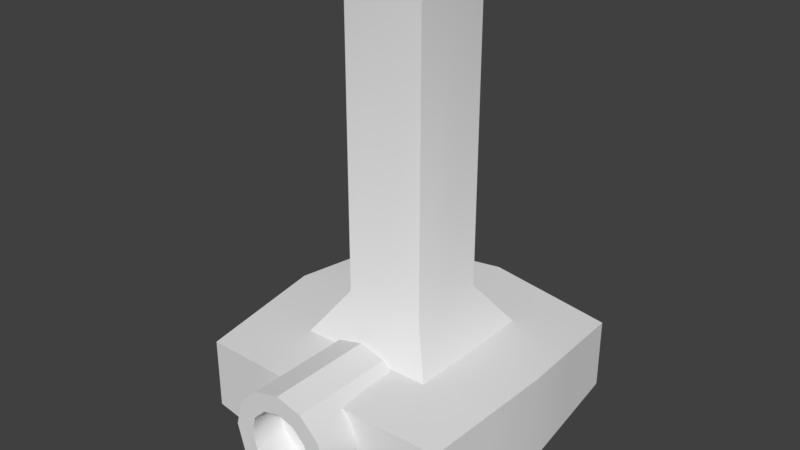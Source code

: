 # Source: projetor.blend  (saved by Blender 2.77.0; exported with 4.5.12 LTS)
import bpy
from mathutils import Matrix  # noqa: F401  (used for matrix-valued properties, if any)

bpy.ops.wm.read_factory_settings(use_empty=True)
scene = bpy.context.scene
scene.name = 'Scene'

# ---- collections
col_collection_1 = bpy.data.collections.new('Collection 1'); scene.collection.children.link(col_collection_1)

# ---- materials (node trees are filled in below, after node groups)
mat_material = bpy.data.materials.new('Material')
mat_material.alpha_threshold = 0.0
mat_material.use_transparent_shadow = False
mat_material.roughness = 0.5
mat_material.line_color = (0.0, 0.0, 0.0, 1.0)

# ---- material node trees

# ---- world
world_world = bpy.data.worlds.new('World'); scene.world = world_world
world_world.color = (0.05088, 0.05088, 0.05088)
world_world.use_sun_shadow = False
world_world.sun_shadow_jitter_overblur = 0.0
world_world.cycles.sampling_method = 'MANUAL'

# ---- meshes
me_cube = bpy.data.meshes.new('Cube')
me_cube.from_pydata([(0.918, 0.918, -0.5674), (0.918, -0.918, -0.5674), (-0.918, -0.918, -0.5674), (-0.918, 0.918, -0.5674), (0.918, 0.918, 0.5674), (0.918, -0.918, 0.5674), (-0.918, -0.918, 0.5674), (-0.918, 0.918, 0.5674), (1.788e-07, 1.0, -0.7223), (0.0, -1.0, -0.7223), (2.384e-07, 1.0, 0.7223), (-5.364e-07, -1.0, 0.7223), (1.0, -5.96e-08, -0.7223), (-0.9779, 2.98e-07, -0.4376), (1.0, -5.364e-07, 0.7223), (-1.0, 1.788e-07, 0.7223), (-3.187e-08, 0.2981, 5.973), (8.941e-08, 1.192e-07, -0.7223), (-0.459, 0.959, -0.6449), (-0.459, -0.959, -0.6449), (-0.459, 0.959, 0.6449), (-0.459, -0.959, 0.6449), (-0.5, 0.0, 0.7223), (-0.5332, 2.086e-07, -0.956), (0.459, 0.959, -0.6449), (0.459, -0.959, -0.6449), (0.459, 0.959, 0.6449), (0.459, -0.959, 0.6449), (0.5, 2.98e-08, -0.7223), (0.5, -3.576e-07, 0.7223), (0.959, -0.459, -0.6449), (0.959, -0.459, 0.6449), (-3.427e-07, -0.5, 0.7223), (-0.9258, -0.459, -0.4112), (-0.959, -0.459, 0.6449), (4.47e-08, -0.5, -0.7223), (-0.4795, -0.4795, 0.6836), (-0.5072, -0.4795, -0.9428), (0.4795, -0.4795, -0.6836), (0.4795, -0.4795, 0.6836), (-0.9258, 0.459, -0.4112), (-0.959, 0.459, 0.6449), (1.341e-07, 0.5, -0.7223), (0.959, 0.459, -0.6449), (0.959, 0.459, 0.6449), (4.47e-08, 0.5, 0.7223), (-0.5072, 0.4795, -0.9428), (-0.4795, 0.4795, 0.6836), (0.4795, 0.4795, 0.6836), (0.4795, 0.4795, -0.6836), (-3.111e-08, 0.2981, 1.366), (-0.2981, -7.099e-08, 1.366), (-0.2859, 0.2859, 1.343), (0.2981, -2.842e-07, 1.366), (0.2859, 0.2859, 1.343), (-2.621e-07, -0.2981, 1.366), (-0.2859, -0.2859, 1.343), (0.2859, -0.2859, 1.343), (-1.474e-07, -1.784e-07, 5.973), (-0.2981, -7.175e-08, 5.973), (-0.2859, 0.2859, 5.95), (0.2981, -2.85e-07, 5.973), (0.2859, 0.2859, 5.95), (-2.629e-07, -0.2981, 5.973), (-0.2859, -0.2859, 5.95), (0.2859, -0.2859, 5.95), (-2.447e-08, -1.253, 0.6497), (0.1192, -1.253, 0.5772), (-1.876e-08, -0.512, 0.9494), (-1.876e-08, -1.253, 0.9494), (0.1853, -0.512, 0.8368), (0.1853, -1.253, 0.8368), (0.321, -0.512, 0.5292), (0.321, -1.253, 0.5292), (0.3706, -0.512, 0.1089), (0.3706, -1.253, 0.1089), (0.321, -0.512, -0.3113), (0.321, -1.253, -0.3113), (0.1853, -0.512, -0.6189), (0.1853, -1.253, -0.6189), (3.72e-08, -0.512, -0.7315), (3.72e-08, -1.253, -0.7315), (-0.1853, -0.512, -0.6189), (-0.1853, -1.253, -0.6189), (-0.321, -0.512, -0.3113), (-0.321, -1.253, -0.3113), (-0.3706, -0.512, 0.1089), (-0.3706, -1.253, 0.1089), (-0.321, -0.512, 0.5292), (-0.321, -1.253, 0.5292), (-0.1853, -0.512, 0.8368), (-0.1853, -1.253, 0.8368), (0.2065, -1.253, 0.3793), (0.2384, -1.253, 0.1089), (0.2065, -1.253, -0.1614), (0.1192, -1.253, -0.3593), (1.154e-08, -1.253, -0.4318), (-0.1192, -1.253, -0.3593), (-0.2065, -1.253, -0.1614), (-0.2384, -1.253, 0.1089), (-0.2065, -1.253, 0.3793), (-0.1192, -1.253, 0.5772), (-3.463e-08, -1.009, 0.6497), (-0.1192, -1.009, 0.5772), (-0.2065, -1.009, 0.3793), (-0.2384, -1.009, 0.1089), (-0.2065, -1.009, -0.1614), (-0.1192, -1.009, -0.3593), (1.369e-09, -1.009, -0.4318), (0.1192, -1.009, -0.3593), (0.2065, -1.009, -0.1614), (0.2384, -1.009, 0.1089), (0.2065, -1.009, 0.3793), (0.1192, -1.009, 0.5772), (-0.002549, -0.5, -0.3976), (-0.002549, 1.196e-07, -0.3976), (0.4975, 3.016e-08, -0.3976), (0.477, -0.4795, -0.3589), (-0.002549, 0.5, -0.3976), (0.477, 0.4795, -0.3589)], [], [(37, 19, 2, 33), (36, 34, 6, 21), (30, 31, 5, 1), (19, 21, 6, 2), (40, 41, 7, 3), (20, 18, 3, 7), (26, 24, 8, 10), (25, 27, 11, 9), (39, 32, 11, 27), (38, 25, 9, 35), (35, 17, 115, 114), (29, 48, 54, 53), (33, 34, 15, 13), (43, 44, 14, 12), (47, 41, 15, 22), (46, 23, 13, 40), (42, 17, 23, 46), (47, 22, 51, 52), (10, 8, 18, 20), (9, 11, 21, 19), (32, 36, 21, 11), (35, 9, 19, 37), (44, 48, 29, 14), (43, 12, 28, 49), (30, 1, 25, 38), (31, 39, 27, 5), (1, 5, 27, 25), (4, 0, 24, 26), (14, 29, 39, 31), (12, 30, 38, 28), (17, 35, 37, 23), (32, 39, 57, 55), (2, 6, 34, 33), (38, 35, 114, 117), (39, 29, 53, 57), (12, 14, 31, 30), (22, 15, 34, 36), (23, 37, 33, 13), (0, 43, 49, 24), (4, 26, 48, 44), (10, 20, 47, 45), (8, 42, 46, 18), (18, 46, 40, 3), (20, 7, 41, 47), (0, 4, 44, 43), (26, 10, 45, 48), (24, 49, 42, 8), (13, 15, 41, 40), (57, 53, 61, 65), (55, 57, 65, 63), (54, 50, 16, 62), (52, 51, 59, 60), (45, 47, 52, 50), (22, 36, 56, 51), (48, 45, 50, 54), (36, 32, 55, 56), (62, 16, 58, 61), (16, 60, 59, 58), (58, 59, 64, 63), (61, 58, 63, 65), (50, 52, 60, 16), (56, 55, 63, 64), (51, 56, 64, 59), (53, 54, 62, 61), (66, 101, 103, 102), (79, 77, 94, 95), (68, 69, 71, 70), (98, 97, 107, 106), (83, 81, 96, 97), (70, 71, 73, 72), (94, 93, 111, 110), (87, 85, 98, 99), (72, 73, 75, 74), (92, 67, 113, 112), (71, 69, 66, 67), (74, 75, 77, 76), (99, 98, 106, 105), (91, 89, 100, 101), (76, 77, 79, 78), (97, 96, 108, 107), (69, 91, 101, 66), (78, 79, 81, 80), (95, 94, 110, 109), (73, 71, 67, 92), (80, 81, 83, 82), (93, 92, 112, 111), (77, 75, 93, 94), (82, 83, 85, 84), (101, 100, 104, 103), (81, 79, 95, 96), (84, 85, 87, 86), (113, 102, 103, 104, 105, 106, 107, 108, 109, 110, 111, 112), (85, 83, 97, 98), (86, 87, 89, 88), (89, 87, 99, 100), (67, 66, 102, 113), (88, 89, 91, 90), (96, 95, 109, 108), (75, 73, 92, 93), (90, 91, 69, 68), (68, 70, 72, 74, 76, 78, 80, 82, 84, 86, 88, 90), (100, 99, 105, 104), (119, 116, 115, 118), (116, 117, 114, 115), (17, 42, 118, 115), (49, 28, 116, 119), (28, 38, 117, 116), (42, 49, 119, 118)])
me_cube.polygons.foreach_set('use_smooth', [True] * 108)
_uv = me_cube.uv_layers.new(name='UVMap')
_uv.uv.foreach_set('vector', [0.7521, 0.3454, 0.7371, 0.2795, 0.798, 0.2851, 0.7946, 0.3482, 0.751, 0.1974, 0.8181, 0.1894, 0.8181, 0.2526, 0.7538, 0.2632, 0.9887, 0.3369, 0.8083, 0.3369, 0.8186, 0.2739, 0.9773, 0.2739, 0.9685, 0.6117, 0.7874, 0.6117, 0.7981, 0.5486, 0.9574, 0.5486, 0.6981, 0.6117, 0.5497, 0.6117, 0.5608, 0.5486, 0.72, 0.5486, 0.2798, 0.915, 0.4606, 0.915, 0.4494, 0.9781, 0.2904, 0.9781, 0.2798, 0.7889, 0.4606, 0.7889, 0.4718, 0.852, 0.2693, 0.852, 0.9684, 0.7378, 0.7874, 0.7378, 0.7767, 0.6748, 0.9795, 0.6748, 0.617, 0.2078, 0.6839, 0.2054, 0.6894, 0.2739, 0.6255, 0.2732, 0.6091, 0.3454, 0.6108, 0.2795, 0.6761, 0.2739, 0.6761, 0.3426, 0.8915, 0.8008, 0.8915, 0.8695, 0.8461, 0.8695, 0.8461, 0.8008, 0.3366, 0.7209, 0.2693, 0.7259, 0.2965, 0.6333, 0.3366, 0.6303, 0.6981, 0.7378, 0.5497, 0.7378, 0.5386, 0.6747, 0.7015, 0.6747, 0.9887, 0.463, 0.8083, 0.463, 0.798, 0.4, 1.0, 0.4, 0.7404, 0.06606, 0.8079, 0.06365, 0.8181, 0.1261, 0.7482, 0.1315, 0.775, 0.6089, 0.7767, 0.6747, 0.7015, 0.6747, 0.6981, 0.6117, 0.6761, 0.4799, 0.6761, 0.4113, 0.7561, 0.4113, 0.7521, 0.4771, 0.5386, 0.7251, 0.4713, 0.7196, 0.4713, 0.6324, 0.5114, 0.6356, 0.2693, 0.852, 0.4718, 0.852, 0.4606, 0.915, 0.2798, 0.915, 0.9795, 0.6748, 0.7767, 0.6748, 0.7874, 0.6117, 0.9685, 0.6117, 0.6839, 0.2054, 0.751, 0.1974, 0.7538, 0.2632, 0.6894, 0.2739, 0.6761, 0.3426, 0.6761, 0.2739, 0.7371, 0.2795, 0.7521, 0.3454, 0.5399, 0.08442, 0.6064, 0.07644, 0.6085, 0.1424, 0.5386, 0.1478, 0.5421, 0.4743, 0.5386, 0.4113, 0.6074, 0.4113, 0.6091, 0.4771, 0.5421, 0.3482, 0.5455, 0.2851, 0.6108, 0.2795, 0.6091, 0.3454, 0.5501, 0.2101, 0.617, 0.2078, 0.6255, 0.2732, 0.5615, 0.2725, 0.9574, 0.8008, 0.7981, 0.8008, 0.7874, 0.7378, 0.9684, 0.7378, 0.2903, 0.7259, 0.4494, 0.7259, 0.4606, 0.7889, 0.2798, 0.7889, 0.5386, 0.1478, 0.6085, 0.1424, 0.617, 0.2078, 0.5501, 0.2101, 0.5386, 0.4113, 0.5421, 0.3482, 0.6091, 0.3454, 0.6074, 0.4113, 0.6761, 0.4113, 0.6761, 0.3426, 0.7521, 0.3454, 0.7561, 0.4113, 0.06732, 0.7218, 0.0, 0.727, 0.02723, 0.6357, 0.06737, 0.6326, 0.72, 0.8008, 0.5608, 0.8008, 0.5497, 0.7378, 0.6981, 0.7378, 0.7115, 0.9488, 0.7115, 0.8827, 0.7569, 0.8858, 0.7569, 0.9519, 0.404, 0.7259, 0.3366, 0.7209, 0.3366, 0.6303, 0.3768, 0.6333, 1.0, 0.4, 0.798, 0.4, 0.8083, 0.3369, 0.9887, 0.3369, 0.7482, 0.1315, 0.8181, 0.1261, 0.8181, 0.1894, 0.751, 0.1974, 0.7767, 0.6747, 0.775, 0.7406, 0.6981, 0.7378, 0.7015, 0.6747, 0.5455, 0.5374, 0.5421, 0.4743, 0.6091, 0.4771, 0.6108, 0.543, 0.5412, 0.02107, 0.6042, 0.01053, 0.6064, 0.07644, 0.5399, 0.08442, 0.6673, 0.0, 0.7325, 0.0005949, 0.7404, 0.06606, 0.6728, 0.06847, 0.6761, 0.5486, 0.6761, 0.4799, 0.7521, 0.4771, 0.7371, 0.543, 0.7371, 0.543, 0.7521, 0.4771, 0.7946, 0.4743, 0.798, 0.5374, 0.7325, 0.0005949, 0.7977, 0.00119, 0.8079, 0.06365, 0.7404, 0.06606, 0.9773, 0.5261, 0.8186, 0.5261, 0.8083, 0.463, 0.9887, 0.463, 0.6042, 0.01053, 0.6673, 0.0, 0.6728, 0.06847, 0.6064, 0.07644, 0.6108, 0.543, 0.6091, 0.4771, 0.6761, 0.4799, 0.6761, 0.5486, 0.7015, 0.6747, 0.5386, 0.6747, 0.5497, 0.6117, 0.6981, 0.6117, 0.3768, 0.6333, 0.3366, 0.6303, 0.3366, 0.0, 0.3768, 0.003007, 0.06737, 0.6326, 0.02723, 0.6357, 0.02719, 0.003125, 0.06734, 0.0, 0.242, 0.6348, 0.2019, 0.6317, 0.2021, 0.0, 0.2422, 0.003065, 0.5114, 0.6356, 0.4713, 0.6324, 0.4713, 0.0, 0.5114, 0.003236, 0.202, 0.7217, 0.1347, 0.7268, 0.1617, 0.6348, 0.2019, 0.6317, 0.4713, 0.7196, 0.404, 0.7251, 0.4311, 0.6356, 0.4713, 0.6324, 0.2693, 0.7268, 0.202, 0.7217, 0.2019, 0.6317, 0.242, 0.6348, 0.1347, 0.727, 0.06732, 0.7218, 0.06737, 0.6326, 0.1075, 0.6357, 0.7149, 0.801, 0.7548, 0.8008, 0.7532, 0.8418, 0.7115, 0.8402, 0.7548, 0.8008, 0.795, 0.804, 0.795, 0.8433, 0.7532, 0.8418, 0.7532, 0.8418, 0.795, 0.8433, 0.7919, 0.8825, 0.7516, 0.8827, 0.7115, 0.8402, 0.7532, 0.8418, 0.7516, 0.8827, 0.7118, 0.8795, 0.2019, 0.6317, 0.1617, 0.6348, 0.1619, 0.003065, 0.2021, 0.0, 0.1075, 0.6357, 0.06737, 0.6326, 0.06734, 0.0, 0.1075, 0.003125, 0.4713, 0.6324, 0.4311, 0.6356, 0.4311, 0.003236, 0.4713, 0.0, 0.3366, 0.6303, 0.2965, 0.6333, 0.2965, 0.003007, 0.3366, 0.0, 0.8658, 0.2292, 0.8843, 0.2292, 0.8843, 0.2628, 0.8658, 0.2628, 0.8319, 0.2109, 0.8181, 0.1667, 0.8365, 0.1482, 0.8454, 0.1766, 0.9166, 0.8008, 0.9166, 0.9027, 0.8915, 0.9027, 0.8915, 0.8008, 0.9435, 0.829, 0.9435, 0.8008, 0.9777, 0.8008, 0.9777, 0.829, 0.8836, 0.2169, 0.8559, 0.2292, 0.8608, 0.1884, 0.8787, 0.1804, 0.5386, 0.8008, 0.6427, 0.8008, 0.6427, 0.8446, 0.5386, 0.8446, 0.9214, 0.2037, 0.9214, 0.1668, 0.9557, 0.1668, 0.9557, 0.2037, 0.9214, 0.1206, 0.9076, 0.1771, 0.8941, 0.1548, 0.903, 0.1185, 0.5386, 0.8446, 0.6427, 0.8446, 0.6427, 0.9027, 0.5386, 0.9027, 0.9214, 0.1295, 0.9214, 0.1018, 0.9557, 0.1018, 0.9557, 0.1295, 0.8559, 0.01237, 0.8836, 0.0, 0.8787, 0.04088, 0.8608, 0.04883, 0.5386, 0.9027, 0.6427, 0.9027, 0.6427, 0.9596, 0.5386, 0.9596, 0.9435, 0.8664, 0.9435, 0.829, 0.9777, 0.829, 0.9777, 0.8664, 0.9076, 0.01834, 0.9214, 0.06249, 0.903, 0.08108, 0.8941, 0.05268, 0.5386, 0.9596, 0.6427, 0.9596, 0.6427, 1.0, 0.5386, 1.0, 0.8515, 0.2628, 0.8354, 0.2628, 0.8354, 0.2292, 0.8515, 0.2292, 0.8836, 0.0, 0.9076, 0.01834, 0.8941, 0.05268, 0.8787, 0.04088, 0.9214, 0.1018, 0.9214, 1.638e-08, 0.9501, 0.0, 0.9501, 0.1018, 0.9214, 0.2304, 0.9214, 0.2037, 0.9557, 0.2037, 0.9557, 0.2304, 0.8319, 0.05213, 0.8559, 0.01237, 0.8608, 0.04883, 0.8454, 0.07442, 0.9501, 0.1018, 0.9501, 0.0, 0.9724, 1.638e-08, 0.9724, 0.1018, 0.9214, 0.1668, 0.9214, 0.1295, 0.9557, 0.1295, 0.9557, 0.1668, 0.8181, 0.1667, 0.8181, 0.1086, 0.8365, 0.1108, 0.8365, 0.1482, 8.369e-09, 0.727, 0.1041, 0.727, 0.1041, 0.77, 8.369e-09, 0.77, 0.9435, 0.929, 0.9435, 0.903, 0.9777, 0.903, 0.9777, 0.929, 0.8559, 0.2292, 0.8319, 0.2109, 0.8454, 0.1766, 0.8608, 0.1884, 8.369e-09, 0.77, 0.1041, 0.77, 0.1041, 0.828, 0.0, 0.828, 0.4965, 0.733, 0.5143, 0.7251, 0.5297, 0.7369, 0.5386, 0.7653, 0.5386, 0.8026, 0.5297, 0.839, 0.5143, 0.8646, 0.4965, 0.8725, 0.481, 0.8607, 0.4721, 0.8323, 0.4721, 0.7949, 0.481, 0.7586, 0.9076, 0.1771, 0.8836, 0.2169, 0.8787, 0.1804, 0.8941, 0.1548, 0.0, 0.828, 0.1041, 0.828, 0.1041, 0.8854, 8.369e-09, 0.8854, 0.9214, 0.06249, 0.9214, 0.1206, 0.903, 0.1185, 0.903, 0.08108, 0.8515, 0.2292, 0.8658, 0.2292, 0.8658, 0.2628, 0.8515, 0.2628, 8.369e-09, 0.8854, 0.1041, 0.8854, 0.1041, 0.9269, 8.369e-09, 0.9269, 0.8354, 0.2628, 0.8181, 0.2628, 0.8181, 0.2292, 0.8354, 0.2292, 0.8181, 0.1086, 0.8319, 0.05213, 0.8454, 0.07442, 0.8365, 0.1108, 0.9435, 0.8008, 0.9435, 0.9027, 0.9166, 0.9027, 0.9166, 0.8008, 0.2002, 0.9557, 0.1725, 0.9434, 0.1485, 0.9037, 0.1347, 0.8473, 0.1347, 0.7892, 0.1485, 0.7451, 0.1725, 0.7268, 0.2002, 0.7391, 0.2242, 0.7788, 0.238, 0.8353, 0.238, 0.8933, 0.2242, 0.9374, 0.9435, 0.903, 0.9435, 0.8664, 0.9777, 0.8664, 0.9777, 0.903, 0.6444, 0.9354, 0.6427, 0.8695, 0.7115, 0.8695, 0.7115, 0.9382, 0.6427, 0.8695, 0.6444, 0.8037, 0.7115, 0.8008, 0.7115, 0.8695, 0.8915, 0.8695, 0.8915, 0.9382, 0.8461, 0.9382, 0.8461, 0.8695, 0.8405, 0.8008, 0.8461, 0.8667, 0.8005, 0.8667, 0.795, 0.8008, 0.8461, 0.8667, 0.8405, 0.9326, 0.795, 0.9326, 0.8005, 0.8667, 0.4721, 0.9418, 0.4721, 0.8757, 0.5176, 0.8725, 0.5176, 0.9386])
me_cube.materials.append(mat_material)
me_cube.use_remesh_preserve_volume = False
me_cube.use_remesh_preserve_attributes = False
me_cube.use_mirror_vertex_groups = False
me_cube.update()

# ---- objects
ob_cube = bpy.data.objects.new('Cube', me_cube)

# ---- transforms, parenting, visibility, modifiers, constraints
ob_cube.location = (0.0, 0.0, 0.0)
ob_cube.scale = (1.0, 1.0, 0.4409)
ob_cube.lock_rotations_4d = False
ob_cube.empty_display_type = 'ARROWS'
ob_cube.lineart.crease_threshold = 0.0
_m = ob_cube.modifiers.new('EdgeSplit', 'EDGE_SPLIT')

# ---- collection membership
col_collection_1.objects.link(ob_cube)

# ---- scene / render settings (as saved in the file)
scene.frame_start = 1; scene.frame_end = 250; scene.frame_set(1)
scene.render.engine = 'BLENDER_EEVEE_NEXT'
scene.render.resolution_percentage = 50
scene.render.dither_intensity = 0.0
scene.cycles.use_denoising = False
scene.cycles.samples = 128
scene.cycles.sampling_pattern = 'TABULATED_SOBOL'
scene.cycles.light_sampling_threshold = 0.0
scene.cycles.use_adaptive_sampling = False
scene.cycles.use_light_tree = False
scene.cycles.blur_glossy = 0.0
scene.cycles.sample_clamp_indirect = 0.0
scene.view_settings.view_transform = 'Standard'
bpy.context.view_layer.update()

# ---- added for rendering (the .blend has no active camera and no usable light): camera, sun
cam_auto = bpy.data.cameras.new('AutoCamera')
cam_auto.lens = 50.0
cam_auto.sensor_width = 36.0
cam_auto.clip_end = 1000.0
ob_auto_camera = bpy.data.objects.new('AutoCamera', cam_auto)
scene.collection.objects.link(ob_auto_camera)
ob_auto_camera.location = (3.97011, -4.89075, 4.28224)
ob_auto_camera.rotation_euler = (1.09748, -7.21219e-08, 0.694738)
scene.camera = ob_auto_camera
light_auto_sun = bpy.data.lights.new('AutoSun', 'SUN')
light_auto_sun.energy = 3.0
light_auto_sun.angle = 0.0523599
ob_auto_sun = bpy.data.objects.new('AutoSun', light_auto_sun)
scene.collection.objects.link(ob_auto_sun)
ob_auto_sun.rotation_euler = (0.872665, 0.174533, 0.523599)
bpy.context.view_layer.update()
